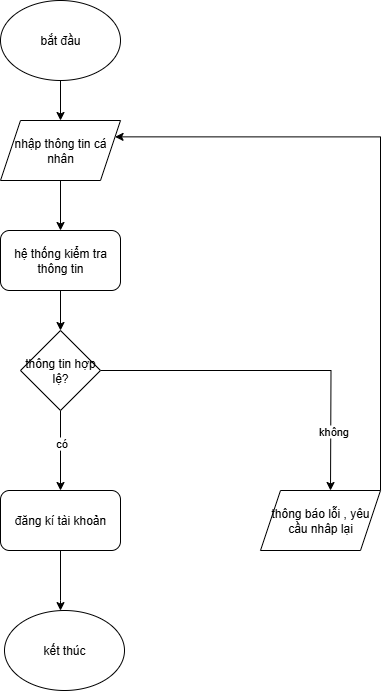

The diagram above was exported from draw.io. Its source (the exported page's mxGraphModel, read from the mxfile embedded in the PNG):
<mxGraphModel dx="1042" dy="562" grid="1" gridSize="10" guides="1" tooltips="1" connect="1" arrows="1" fold="1" page="1" pageScale="1" pageWidth="827" pageHeight="1169" math="0" shadow="0">
  <root>
    <mxCell id="0" />
    <mxCell id="1" parent="0" />
    <mxCell id="g85zR57vtpFId2s-BlCn-6" style="edgeStyle=orthogonalEdgeStyle;rounded=0;orthogonalLoop=1;jettySize=auto;html=1;exitX=0.5;exitY=1;exitDx=0;exitDy=0;entryX=0.5;entryY=0;entryDx=0;entryDy=0;" parent="1" source="g85zR57vtpFId2s-BlCn-1" target="g85zR57vtpFId2s-BlCn-5" edge="1">
      <mxGeometry relative="1" as="geometry" />
    </mxCell>
    <mxCell id="g85zR57vtpFId2s-BlCn-1" value="bắt đầu" style="ellipse;whiteSpace=wrap;html=1;" parent="1" vertex="1">
      <mxGeometry x="350" y="50" width="120" height="80" as="geometry" />
    </mxCell>
    <mxCell id="g85zR57vtpFId2s-BlCn-3" value="kết thúc" style="ellipse;whiteSpace=wrap;html=1;" parent="1" vertex="1">
      <mxGeometry x="354" y="660" width="120" height="80" as="geometry" />
    </mxCell>
    <mxCell id="g85zR57vtpFId2s-BlCn-8" style="edgeStyle=orthogonalEdgeStyle;rounded=0;orthogonalLoop=1;jettySize=auto;html=1;entryX=0.5;entryY=0;entryDx=0;entryDy=0;" parent="1" source="g85zR57vtpFId2s-BlCn-5" target="g85zR57vtpFId2s-BlCn-7" edge="1">
      <mxGeometry relative="1" as="geometry" />
    </mxCell>
    <mxCell id="g85zR57vtpFId2s-BlCn-5" value="nhập thông tin cá nhân" style="shape=parallelogram;perimeter=parallelogramPerimeter;whiteSpace=wrap;html=1;fixedSize=1;" parent="1" vertex="1">
      <mxGeometry x="350" y="170" width="120" height="60" as="geometry" />
    </mxCell>
    <mxCell id="g85zR57vtpFId2s-BlCn-10" style="edgeStyle=orthogonalEdgeStyle;rounded=0;orthogonalLoop=1;jettySize=auto;html=1;entryX=0.5;entryY=0;entryDx=0;entryDy=0;" parent="1" source="g85zR57vtpFId2s-BlCn-7" target="g85zR57vtpFId2s-BlCn-9" edge="1">
      <mxGeometry relative="1" as="geometry" />
    </mxCell>
    <mxCell id="g85zR57vtpFId2s-BlCn-7" value="hệ thống kiểm tra thông tin" style="rounded=1;whiteSpace=wrap;html=1;" parent="1" vertex="1">
      <mxGeometry x="350" y="280" width="120" height="60" as="geometry" />
    </mxCell>
    <mxCell id="g85zR57vtpFId2s-BlCn-11" style="edgeStyle=orthogonalEdgeStyle;rounded=0;orthogonalLoop=1;jettySize=auto;html=1;" parent="1" source="g85zR57vtpFId2s-BlCn-9" edge="1">
      <mxGeometry relative="1" as="geometry">
        <mxPoint x="410" y="540" as="targetPoint" />
      </mxGeometry>
    </mxCell>
    <mxCell id="g85zR57vtpFId2s-BlCn-12" value="có" style="edgeLabel;html=1;align=center;verticalAlign=middle;resizable=0;points=[];" parent="g85zR57vtpFId2s-BlCn-11" vertex="1" connectable="0">
      <mxGeometry x="-0.1951" relative="1" as="geometry">
        <mxPoint as="offset" />
      </mxGeometry>
    </mxCell>
    <mxCell id="g85zR57vtpFId2s-BlCn-15" style="edgeStyle=orthogonalEdgeStyle;rounded=0;orthogonalLoop=1;jettySize=auto;html=1;" parent="1" source="g85zR57vtpFId2s-BlCn-9" edge="1">
      <mxGeometry relative="1" as="geometry">
        <mxPoint x="680" y="540" as="targetPoint" />
      </mxGeometry>
    </mxCell>
    <mxCell id="g85zR57vtpFId2s-BlCn-16" value="không" style="edgeLabel;html=1;align=center;verticalAlign=middle;resizable=0;points=[];" parent="g85zR57vtpFId2s-BlCn-15" vertex="1" connectable="0">
      <mxGeometry x="0.6599" y="2" relative="1" as="geometry">
        <mxPoint as="offset" />
      </mxGeometry>
    </mxCell>
    <mxCell id="g85zR57vtpFId2s-BlCn-9" value="thông tin hợp lệ?" style="rhombus;whiteSpace=wrap;html=1;" parent="1" vertex="1">
      <mxGeometry x="370" y="380" width="80" height="80" as="geometry" />
    </mxCell>
    <mxCell id="g85zR57vtpFId2s-BlCn-14" style="edgeStyle=orthogonalEdgeStyle;rounded=0;orthogonalLoop=1;jettySize=auto;html=1;exitX=0.5;exitY=1;exitDx=0;exitDy=0;" parent="1" source="g85zR57vtpFId2s-BlCn-13" target="g85zR57vtpFId2s-BlCn-3" edge="1">
      <mxGeometry relative="1" as="geometry">
        <Array as="points">
          <mxPoint x="410" y="650" />
          <mxPoint x="410" y="650" />
        </Array>
      </mxGeometry>
    </mxCell>
    <mxCell id="g85zR57vtpFId2s-BlCn-13" value="đăng kí tài khoản" style="rounded=1;whiteSpace=wrap;html=1;" parent="1" vertex="1">
      <mxGeometry x="350" y="540" width="120" height="60" as="geometry" />
    </mxCell>
    <mxCell id="g85zR57vtpFId2s-BlCn-18" style="edgeStyle=orthogonalEdgeStyle;rounded=0;orthogonalLoop=1;jettySize=auto;html=1;entryX=1;entryY=0.25;entryDx=0;entryDy=0;" parent="1" source="g85zR57vtpFId2s-BlCn-17" target="g85zR57vtpFId2s-BlCn-5" edge="1">
      <mxGeometry relative="1" as="geometry">
        <Array as="points">
          <mxPoint x="730" y="186" />
        </Array>
      </mxGeometry>
    </mxCell>
    <mxCell id="g85zR57vtpFId2s-BlCn-17" value="thông báo lỗi , yêu cầu nhâp lại" style="shape=parallelogram;perimeter=parallelogramPerimeter;whiteSpace=wrap;html=1;fixedSize=1;" parent="1" vertex="1">
      <mxGeometry x="610" y="540" width="120" height="60" as="geometry" />
    </mxCell>
  </root>
</mxGraphModel>